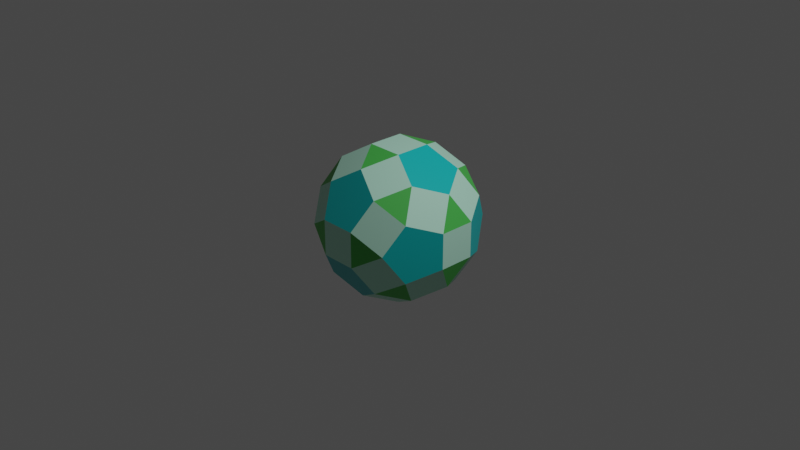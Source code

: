 # Source: 15.Rombicosidodecaedro.blend  (saved by Blender 3.2.14; exported with 4.5.12 LTS)
import bpy
from mathutils import Matrix  # noqa: F401  (used for matrix-valued properties, if any)

bpy.ops.wm.read_factory_settings(use_empty=True)
scene = bpy.context.scene
scene.name = 'Scene'

# ---- collections
col_collection = bpy.data.collections.new('Collection'); scene.collection.children.link(col_collection)

# ---- materials (node trees are filled in below, after node groups)
mat_material = bpy.data.materials.new('Material')
mat_material.alpha_threshold = 0.0
mat_material.use_transparent_shadow = False
mat_material.line_color = (0.0, 0.0, 0.0, 1.0)
mat_material_001 = bpy.data.materials.new('Material.001')
mat_material_001.use_transparent_shadow = False
mat_material_002 = bpy.data.materials.new('Material.002')
mat_material_002.use_transparent_shadow = False

# ---- material node trees
mat_material.use_nodes = True; mat_material.node_tree.nodes.clear()
_N = mat_material.node_tree.nodes; _L = mat_material.node_tree.links
n0 = _N.new('ShaderNodeOutputMaterial'); n0.name = 'Material Output'; n0.location = (300, 300)
n1 = _N.new('ShaderNodeBsdfPrincipled'); n1.name = 'Principled BSDF'; n1.location = (10, 300)
n1.distribution = 'GGX'
n1.subsurface_method = 'RANDOM_WALK_SKIN'
n1.inputs[0].default_value = (0.0009099, 0.4735, 0.4793, 1.0)
n1.inputs[2].default_value = 0.4
n1.inputs[3].default_value = 1.45
n1.inputs[27].default_value = (0.0, 0.0, 0.0, 1.0)
n1.inputs[28].default_value = 1.0
_L.new(n1.outputs[0], n0.inputs[0])
n0.is_active_output = True
mat_material_001.use_nodes = True; mat_material_001.node_tree.nodes.clear()
_N = mat_material_001.node_tree.nodes; _L = mat_material_001.node_tree.links
n0 = _N.new('ShaderNodeBsdfPrincipled'); n0.name = 'Principled BSDF'; n0.location = (10, 300)
n0.distribution = 'GGX'
n0.subsurface_method = 'RANDOM_WALK_SKIN'
n0.inputs[0].default_value = (0.4621, 0.8308, 0.6584, 1.0)
n0.inputs[3].default_value = 1.45
n0.inputs[27].default_value = (0.0, 0.0, 0.0, 1.0)
n0.inputs[28].default_value = 1.0
n1 = _N.new('ShaderNodeOutputMaterial'); n1.name = 'Material Output'; n1.location = (300, 300)
_L.new(n0.outputs[0], n1.inputs[0])
n1.is_active_output = True
mat_material_002.use_nodes = True; mat_material_002.node_tree.nodes.clear()
_N = mat_material_002.node_tree.nodes; _L = mat_material_002.node_tree.links
n0 = _N.new('ShaderNodeBsdfPrincipled'); n0.name = 'Principled BSDF'; n0.location = (10, 300)
n0.distribution = 'GGX'
n0.subsurface_method = 'RANDOM_WALK_SKIN'
n0.inputs[0].default_value = (0.06848, 0.4735, 0.07619, 1.0)
n0.inputs[3].default_value = 1.45
n0.inputs[27].default_value = (0.0, 0.0, 0.0, 1.0)
n0.inputs[28].default_value = 1.0
n1 = _N.new('ShaderNodeOutputMaterial'); n1.name = 'Material Output'; n1.location = (300, 300)
_L.new(n0.outputs[0], n1.inputs[0])
n1.is_active_output = True

# ---- world
world_world = bpy.data.worlds.new('World'); scene.world = world_world
world_world.use_nodes = True; world_world.node_tree.nodes.clear()
_N = world_world.node_tree.nodes; _L = world_world.node_tree.links
n0 = _N.new('ShaderNodeOutputWorld'); n0.name = 'World Output'; n0.location = (300, 300)
n1 = _N.new('ShaderNodeBackground'); n1.name = 'Background'; n1.location = (10, 300)
n1.inputs[0].default_value = (0.05088, 0.05088, 0.05088, 1.0)
_L.new(n1.outputs[0], n0.inputs[0])
n0.is_active_output = True
world_world.color = (0.05088, 0.05088, 0.05088)
world_world.use_sun_shadow = False
world_world.sun_shadow_jitter_overblur = 0.0

# ---- cameras
cam_camera = bpy.data.cameras.new('Camera')
cam_camera.clip_end = 100.0
cam_camera.ortho_scale = 7.314

# ---- lights
light_light = bpy.data.lights.new('Light', 'POINT')
light_light.transmission_factor = 0.0
light_light.energy = 1000.0
light_light.shadow_soft_size = 0.1
light_light.shadow_maximum_resolution = 0.006
light_light.use_absolute_resolution = True

# ---- meshes
me_solid_001 = bpy.data.meshes.new('Solid.001')
me_solid_001.from_pydata([(-0.6228, -0.5038, -0.3114), (-0.8152, -0.1924, -0.1925), (-0.8152, -0.1924, 0.1925), (-0.6228, -0.5038, 0.3114), (-0.5038, -0.6963, 0.0), (0.6228, -0.5038, -0.3114), (0.5038, -0.6963, 0.0), (0.6228, -0.5038, 0.3114), (0.8152, -0.1924, 0.1925), (0.8152, -0.1924, -0.1925), (-0.6228, 0.5038, -0.3114), (-0.5038, 0.6963, 0.0), (-0.6228, 0.5038, 0.3114), (-0.8152, 0.1924, 0.1925), (-0.8152, 0.1924, -0.1925), (0.6228, 0.5038, -0.3114), (0.8152, 0.1924, -0.1925), (0.8152, 0.1924, 0.1925), (0.6228, 0.5038, 0.3114), (0.5038, 0.6963, 0.0), (-0.5038, -0.3114, -0.6228), (-0.1924, -0.1925, -0.8152), (-0.1924, 0.1925, -0.8152), (-0.5038, 0.3114, -0.6228), (-0.6963, 0.0, -0.5038), (-0.5038, -0.3114, 0.6228), (-0.6963, 0.0, 0.5038), (-0.5038, 0.3114, 0.6228), (-0.1924, 0.1925, 0.8152), (-0.1924, -0.1925, 0.8152), (0.5038, -0.3114, -0.6228), (0.6963, 0.0, -0.5038), (0.5038, 0.3114, -0.6228), (0.1924, 0.1925, -0.8152), (0.1924, -0.1925, -0.8152), (0.5038, -0.3114, 0.6228), (0.1924, -0.1925, 0.8152), (0.1924, 0.1925, 0.8152), (0.5038, 0.3114, 0.6228), (0.6963, 0.0, 0.5038), (-0.3114, -0.6228, -0.5038), (-0.1925, -0.8152, -0.1924), (0.1925, -0.8152, -0.1924), (0.3114, -0.6228, -0.5038), (0.0, -0.5038, -0.6963), (-0.3114, 0.6228, -0.5038), (0.0, 0.5038, -0.6963), (0.3114, 0.6228, -0.5038), (0.1925, 0.8152, -0.1924), (-0.1925, 0.8152, -0.1924), (-0.3114, -0.6228, 0.5038), (0.0, -0.5038, 0.6963), (0.3114, -0.6228, 0.5038), (0.1925, -0.8152, 0.1924), (-0.1925, -0.8152, 0.1924), (-0.3114, 0.6228, 0.5038), (-0.1925, 0.8152, 0.1924), (0.1925, 0.8152, 0.1924), (0.3114, 0.6228, 0.5038), (0.0, 0.5038, 0.6963)], [], [(1, 2, 4, 0), (2, 3, 4), (6, 7, 9, 5), (7, 8, 9), (11, 12, 14, 10), (12, 13, 14), (16, 17, 19, 15), (17, 18, 19), (21, 22, 24, 20), (22, 23, 24), (26, 27, 29, 25), (27, 28, 29), (31, 32, 34, 30), (32, 33, 34), (36, 37, 39, 35), (37, 38, 39), (41, 42, 44, 40), (42, 43, 44), (46, 47, 49, 45), (47, 48, 49), (51, 52, 54, 50), (52, 53, 54), (56, 57, 59, 55), (57, 58, 59), (14, 13, 2, 1), (17, 16, 9, 8), (24, 23, 10, 14), (20, 24, 1, 0), (26, 25, 3, 2), (27, 26, 13, 12), (31, 30, 5, 9), (32, 31, 16, 15), (34, 33, 22, 21), (37, 36, 29, 28), (39, 38, 18, 17), (35, 39, 8, 7), (41, 40, 0, 4), (43, 42, 6, 5), (44, 43, 30, 34), (40, 44, 21, 20), (46, 45, 23, 22), (47, 46, 33, 32), (48, 47, 15, 19), (45, 49, 11, 10), (51, 50, 25, 29), (52, 51, 36, 35), (53, 52, 7, 6), (54, 53, 42, 41), (50, 54, 4, 3), (56, 55, 12, 11), (57, 56, 49, 48), (58, 57, 19, 18), (59, 58, 38, 37), (55, 59, 28, 27), (0, 40, 20), (3, 25, 50), (10, 23, 45), (12, 55, 27), (5, 30, 43), (7, 52, 35), (15, 47, 32), (18, 38, 58), (4, 54, 41), (6, 42, 53), (11, 49, 56), (19, 57, 48), (24, 14, 1), (26, 2, 13), (31, 9, 16), (39, 17, 8), (44, 34, 21), (46, 22, 33), (51, 29, 36), (59, 37, 28)])
me_solid_001.polygons.foreach_set('material_index', [0, 0, 0, 0, 0, 0, 0, 0, 0, 0, 0, 0, 0, 0, 0, 0, 0, 0, 0, 0, 0, 0, 0, 0, 1, 1, 1, 1, 1, 1, 1, 1, 1, 1, 1, 1, 1, 1, 1, 1, 1, 1, 1, 1, 1, 1, 1, 1, 1, 1, 1, 1, 1, 1, 2, 2, 2, 2, 2, 2, 2, 2, 2, 2, 2, 2, 2, 2, 2, 2, 2, 2, 2, 2])
me_solid_001.materials.append(mat_material)
me_solid_001.materials.append(mat_material_001)
me_solid_001.materials.append(mat_material_002)
me_solid_001.use_remesh_fix_poles = True
me_solid_001.use_remesh_preserve_attributes = False
me_solid_001.update()

# ---- objects
ob_light = bpy.data.objects.new('Light', light_light)
ob_camera = bpy.data.objects.new('Camera', cam_camera)
ob_solid_001 = bpy.data.objects.new('Solid.001', me_solid_001)

# ---- transforms, parenting, visibility, modifiers, constraints
ob_light.location = (4.076, 1.005, 5.904)
ob_light.rotation_euler = (0.6503, 0.05522, 1.866)
ob_light.lock_rotations_4d = False
ob_light.empty_display_type = 'ARROWS'
ob_light.color = (0.0, 0.0, 0.0, 0.0)
ob_light.lineart.crease_threshold = 0.0
ob_camera.location = (7.359, -6.926, 4.958)
ob_camera.rotation_euler = (1.109, 0.0, 0.8149)
ob_camera.lock_rotations_4d = False
ob_camera.empty_display_type = 'ARROWS'
ob_camera.color = (0.0, 0.0, 0.0, 0.0)
ob_camera.display_type = 'WIRE'
ob_camera.lineart.crease_threshold = 0.0
ob_solid_001.location = (0.0, 0.0, 0.0)

# ---- collection membership
col_collection.objects.link(ob_light)
col_collection.objects.link(ob_camera)
col_collection.objects.link(ob_solid_001)

# ---- scene / render settings (as saved in the file)
scene.camera = ob_camera
scene.frame_start = 1; scene.frame_end = 250; scene.frame_set(1)
scene.render.engine = 'BLENDER_EEVEE_NEXT'
scene.cycles.sampling_pattern = 'TABULATED_SOBOL'
scene.cycles.use_light_tree = False
scene.view_settings.view_transform = 'Filmic'
bpy.context.view_layer.update()
